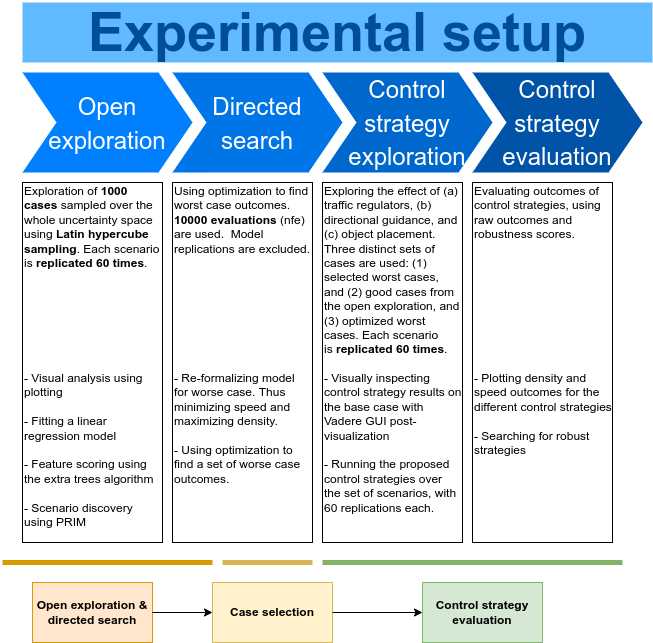

The diagram above was exported from draw.io. Its source (the exported page's mxGraphModel, read from the mxfile embedded in the PNG):
<mxGraphModel dx="1422" dy="771" grid="1" gridSize="10" guides="1" tooltips="1" connect="1" arrows="1" fold="1" page="1" pageScale="1" pageWidth="1100" pageHeight="850" background="none" math="0" shadow="0">
  <root>
    <mxCell id="0" />
    <mxCell id="1" parent="0" />
    <mxCell id="2" value="&lt;font style=&quot;font-size: 24px&quot;&gt;Open exploration&lt;/font&gt;" style="shape=step;whiteSpace=wrap;html=1;fontSize=28;fillColor=#0080FF;fontColor=#FFFFFF;strokeColor=none;" vertex="1" parent="1">
      <mxGeometry x="90" y="180" width="170" height="100" as="geometry" />
    </mxCell>
    <mxCell id="3" value="&lt;font style=&quot;font-size: 24px&quot;&gt;Directed search&lt;/font&gt;" style="shape=step;whiteSpace=wrap;html=1;fontSize=28;fillColor=#0075E8;fontColor=#FFFFFF;strokeColor=none;" vertex="1" parent="1">
      <mxGeometry x="240" y="180" width="170" height="100" as="geometry" />
    </mxCell>
    <mxCell id="4" value="&lt;font style=&quot;font-size: 24px&quot;&gt;Control strategy exploration&lt;/font&gt;" style="shape=step;whiteSpace=wrap;html=1;fontSize=28;fillColor=#0067CC;fontColor=#FFFFFF;strokeColor=none;" vertex="1" parent="1">
      <mxGeometry x="390" y="180" width="170" height="100" as="geometry" />
    </mxCell>
    <mxCell id="5" value="&lt;font style=&quot;font-size: 24px&quot;&gt;Control strategy evaluation&lt;/font&gt;" style="shape=step;whiteSpace=wrap;html=1;fontSize=28;fillColor=#0053A6;fontColor=#FFFFFF;strokeColor=none;" vertex="1" parent="1">
      <mxGeometry x="540" y="180" width="170" height="100" as="geometry" />
    </mxCell>
    <mxCell id="6" value="Experimental setup" style="text;html=1;strokeColor=none;fillColor=#61BAFF;align=center;verticalAlign=middle;whiteSpace=wrap;fontSize=54;fontStyle=1;fontColor=#004D99;" vertex="1" parent="1">
      <mxGeometry x="90" y="110" width="630" height="60" as="geometry" />
    </mxCell>
    <mxCell id="7" value="Exploration of&amp;nbsp;&lt;b&gt;1000 cases &lt;/b&gt;sampled&amp;nbsp;over the whole uncertainty space using &lt;b&gt;Latin hypercube sampling&lt;/b&gt;. Each scenario is &lt;b&gt;replicated 60 times&lt;/b&gt;.&lt;br&gt;&lt;span&gt;&lt;br&gt;&lt;br&gt;&lt;br&gt;&lt;br&gt;&lt;br&gt;&lt;br&gt;&lt;br&gt;&lt;/span&gt;- Visual analysis using plotting&amp;nbsp;&lt;br&gt;&lt;span&gt;&lt;br&gt;- Fitting a&lt;/span&gt;&lt;b&gt; &lt;/b&gt;&lt;span&gt;linear regression model&amp;nbsp;&lt;br&gt;&lt;br&gt;&lt;/span&gt;&lt;span&gt;- Feature scoring using the extra trees algorithm&lt;br&gt;&lt;/span&gt;&lt;span&gt;&lt;br&gt;&lt;/span&gt;&lt;span&gt;- Scenario discovery using PRIM&lt;/span&gt;&lt;span&gt;&lt;br&gt;&lt;/span&gt;" style="text;spacingTop=-5;fillColor=#ffffff;whiteSpace=wrap;html=1;align=left;fontSize=12;fontFamily=Helvetica;fillColor=none;strokeColor=default;" vertex="1" parent="1">
      <mxGeometry x="90" y="290" width="140" height="360" as="geometry" />
    </mxCell>
    <mxCell id="8" value="Using optimization to find worst case outcomes. &lt;b&gt;10000 evaluations&lt;/b&gt; (nfe) are used.&amp;nbsp; Model replications are excluded.&lt;br&gt;&lt;br&gt;&lt;br&gt;&lt;br&gt;&lt;br&gt;&lt;br&gt;&lt;br&gt;&lt;br&gt;&lt;br&gt;&lt;span&gt;- Re-formalizing model for worse case. Thus minimizing speed and maximizing density.&lt;br&gt;&lt;br&gt;&lt;/span&gt;&lt;span&gt;- Using optimization to find a set of worse case outcomes.&lt;/span&gt;&lt;span&gt;&lt;br&gt;&lt;/span&gt;" style="text;spacingTop=-5;fillColor=default;whiteSpace=wrap;html=1;align=left;fontSize=12;fontFamily=Helvetica;fillColor=none;strokeColor=default;" vertex="1" parent="1">
      <mxGeometry x="240" y="290" width="140" height="360" as="geometry" />
    </mxCell>
    <mxCell id="9" value="Exploring the effect of (a) traffic regulators, (b) directional guidance, and (c) object placement. Three distinct sets of cases are used: (1) selected worst cases, and (2) good cases from the open exploration, and (3) optimized worst cases. Each scenario is&amp;nbsp;&lt;b&gt;replicated 60 times&lt;/b&gt;.&lt;br&gt;&lt;br&gt;&lt;span&gt;- Visually inspecting control strategy results on the base case with Vadere GUI post-visualization&lt;br&gt;&lt;/span&gt;&lt;span&gt;&lt;br&gt;- Running the proposed control strategies over the set of scenarios, with 60 replications each.&lt;/span&gt;&lt;span&gt;&lt;br&gt;&lt;/span&gt;" style="text;spacingTop=-5;fillColor=#ffffff;whiteSpace=wrap;html=1;align=left;fontSize=12;fontFamily=Helvetica;fillColor=none;strokeColor=default;" vertex="1" parent="1">
      <mxGeometry x="390" y="290" width="140" height="360" as="geometry" />
    </mxCell>
    <mxCell id="10" value="Evaluating outcomes of control strategies, using raw outcomes and robustness scores.&lt;br&gt;&lt;br&gt;&lt;br&gt;&lt;br&gt;&lt;br&gt;&lt;br&gt;&lt;br&gt;&lt;br&gt;&lt;br&gt;&lt;br&gt;&lt;span&gt;- Plotting density and speed outcomes for the different control strategies&lt;br&gt;&lt;/span&gt;&lt;span&gt;&lt;br&gt;- Searching for robust strategies&lt;/span&gt;&lt;span&gt;&lt;br&gt;&lt;/span&gt;" style="text;spacingTop=-5;fillColor=#ffffff;whiteSpace=wrap;html=1;align=left;fontSize=12;fontFamily=Helvetica;fillColor=none;strokeColor=default;" vertex="1" parent="1">
      <mxGeometry x="540" y="290" width="140" height="360" as="geometry" />
    </mxCell>
    <mxCell id="11" value="&lt;b&gt;Open exploration &amp;amp; directed search&lt;/b&gt;" style="rounded=0;whiteSpace=wrap;html=1;fillColor=#ffe6cc;strokeColor=#d79b00;" vertex="1" parent="1">
      <mxGeometry x="100" y="690" width="120" height="60" as="geometry" />
    </mxCell>
    <mxCell id="12" value="&lt;b&gt;Case selection&lt;/b&gt;" style="rounded=0;whiteSpace=wrap;html=1;fillColor=#fff2cc;strokeColor=#d6b656;" vertex="1" parent="1">
      <mxGeometry x="280" y="690" width="120" height="60" as="geometry" />
    </mxCell>
    <mxCell id="13" value="&lt;b&gt;Control strategy evaluation&lt;/b&gt;" style="rounded=0;whiteSpace=wrap;html=1;fillColor=#d5e8d4;strokeColor=#82b366;" vertex="1" parent="1">
      <mxGeometry x="490" y="690" width="120" height="60" as="geometry" />
    </mxCell>
    <mxCell id="14" value="" style="endArrow=none;html=1;rounded=0;fillColor=#ffe6cc;strokeColor=#d79b00;strokeWidth=5;" edge="1" parent="1">
      <mxGeometry width="50" height="50" relative="1" as="geometry">
        <mxPoint x="70" y="670" as="sourcePoint" />
        <mxPoint x="280" y="670" as="targetPoint" />
      </mxGeometry>
    </mxCell>
    <mxCell id="15" value="" style="endArrow=none;html=1;rounded=0;fillColor=#fff2cc;strokeColor=#d6b656;strokeWidth=5;" edge="1" parent="1">
      <mxGeometry width="50" height="50" relative="1" as="geometry">
        <mxPoint x="290" y="670" as="sourcePoint" />
        <mxPoint x="380" y="670" as="targetPoint" />
      </mxGeometry>
    </mxCell>
    <mxCell id="16" value="" style="endArrow=none;html=1;rounded=0;fillColor=#d5e8d4;strokeColor=#82b366;strokeWidth=5;" edge="1" parent="1">
      <mxGeometry width="50" height="50" relative="1" as="geometry">
        <mxPoint x="390" y="670" as="sourcePoint" />
        <mxPoint x="690" y="670" as="targetPoint" />
      </mxGeometry>
    </mxCell>
    <mxCell id="17" style="edgeStyle=orthogonalEdgeStyle;rounded=0;orthogonalLoop=1;jettySize=auto;html=1;exitX=1;exitY=0.5;exitDx=0;exitDy=0;entryX=0;entryY=0.5;entryDx=0;entryDy=0;" edge="1" source="11" target="12" parent="1">
      <mxGeometry relative="1" as="geometry">
        <mxPoint x="250" y="960" as="sourcePoint" />
        <mxPoint x="310" y="960" as="targetPoint" />
      </mxGeometry>
    </mxCell>
    <mxCell id="18" style="edgeStyle=orthogonalEdgeStyle;rounded=0;orthogonalLoop=1;jettySize=auto;html=1;exitX=1;exitY=0.5;exitDx=0;exitDy=0;entryX=0;entryY=0.5;entryDx=0;entryDy=0;" edge="1" source="12" target="13" parent="1">
      <mxGeometry relative="1" as="geometry">
        <mxPoint x="430" y="960" as="sourcePoint" />
        <mxPoint x="500" y="960" as="targetPoint" />
      </mxGeometry>
    </mxCell>
  </root>
</mxGraphModel>